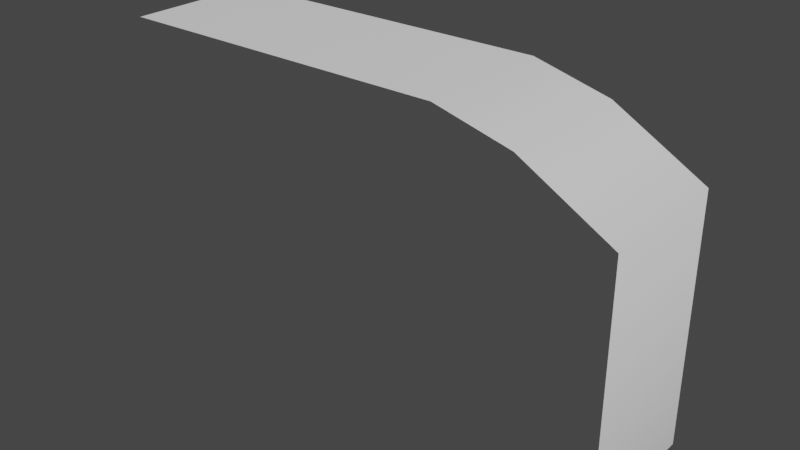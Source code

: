 # Source: GraphPaper.blend  (saved by Blender 2.81.16; exported with 4.5.12 LTS)
import bpy
from mathutils import Matrix  # noqa: F401  (used for matrix-valued properties, if any)

bpy.ops.wm.read_factory_settings(use_empty=True)
scene = bpy.context.scene
scene.name = 'Scene'

# ---- collections
col_collection = bpy.data.collections.new('Collection'); scene.collection.children.link(col_collection)

# ---- world
world_world = bpy.data.worlds.new('World'); scene.world = world_world
world_world.use_nodes = True; world_world.node_tree.nodes.clear()
_N = world_world.node_tree.nodes; _L = world_world.node_tree.links
n0 = _N.new('ShaderNodeOutputWorld'); n0.name = 'World Output'; n0.location = (300, 300)
n1 = _N.new('ShaderNodeBackground'); n1.name = 'Background'; n1.location = (10, 300)
n1.inputs[0].default_value = (0.05088, 0.05088, 0.05088, 1.0)
_L.new(n1.outputs[0], n0.inputs[0])
n0.is_active_output = True
world_world.color = (0.05088, 0.05088, 0.05088)
world_world.use_sun_shadow = False
world_world.sun_shadow_jitter_overblur = 0.0

# ---- meshes
me_plane = bpy.data.meshes.new('Plane')
me_plane.from_pydata([(-0.00748, -1.0, 0.0), (4.95, -1.0, 0.0), (-0.00748, 1.0, 0.0), (4.95, 1.0, 0.0), (6.059, -1.0, -0.2886), (6.059, 1.0, -0.2886), (7.374, -1.0, -1.034), (7.374, 1.0, -1.034), (7.374, -1.0, -4.634), (7.374, 1.0, -4.634)], [], [(0, 1, 3, 2), (3, 1, 4, 5), (5, 4, 6, 7), (7, 6, 8, 9)])
me_plane.polygons.foreach_set('use_smooth', [True] * 4)
_uv = me_plane.uv_layers.new(name='UVMap')
_uv.uv.foreach_set('vector', [0.1784, 4.223e-05, 0.1784, 0.442, 4.23e-05, 0.442, 4.226e-05, 4.227e-05, 4.23e-05, 0.442, 0.1784, 0.442, 0.1784, 0.5442, 4.233e-05, 0.5442, 4.233e-05, 0.5442, 0.1784, 0.5442, 0.1784, 0.679, 4.229e-05, 0.679, 4.229e-05, 0.679, 0.1784, 0.679, 0.1784, 1.0, 4.223e-05, 1.0])
me_plane.use_remesh_fix_poles = True
me_plane.use_remesh_preserve_attributes = False
me_plane.use_mirror_vertex_groups = False
me_plane.update()

# ---- objects
ob_plane = bpy.data.objects.new('Plane', me_plane)

# ---- transforms, parenting, visibility, modifiers, constraints
ob_plane.location = (0.0, 0.0, 0.0)
ob_plane.lineart.crease_threshold = 0.0

# ---- collection membership
col_collection.objects.link(ob_plane)

# ---- scene / render settings (as saved in the file)
scene.frame_start = 1; scene.frame_end = 250; scene.frame_set(1)
scene.render.engine = 'BLENDER_EEVEE_NEXT'
scene.cycles.use_denoising = False
scene.cycles.samples = 128
scene.cycles.sampling_pattern = 'TABULATED_SOBOL'
scene.cycles.use_adaptive_sampling = False
scene.cycles.use_light_tree = False
scene.view_settings.view_transform = 'Filmic'
bpy.context.view_layer.update()

# ---- added for rendering (the .blend has no active camera and no usable light): camera, sun
cam_auto = bpy.data.cameras.new('AutoCamera')
cam_auto.lens = 50.0
cam_auto.sensor_width = 36.0
cam_auto.clip_end = 1000.0
ob_auto_camera = bpy.data.objects.new('AutoCamera', cam_auto)
scene.collection.objects.link(ob_auto_camera)
ob_auto_camera.location = (11.9569, -9.92823, 4.30194)
ob_auto_camera.rotation_euler = (1.09748, -7.21219e-08, 0.694738)
scene.camera = ob_auto_camera
light_auto_sun = bpy.data.lights.new('AutoSun', 'SUN')
light_auto_sun.energy = 3.0
light_auto_sun.angle = 0.0523599
ob_auto_sun = bpy.data.objects.new('AutoSun', light_auto_sun)
scene.collection.objects.link(ob_auto_sun)
ob_auto_sun.rotation_euler = (0.872665, 0.174533, 0.523599)
bpy.context.view_layer.update()
